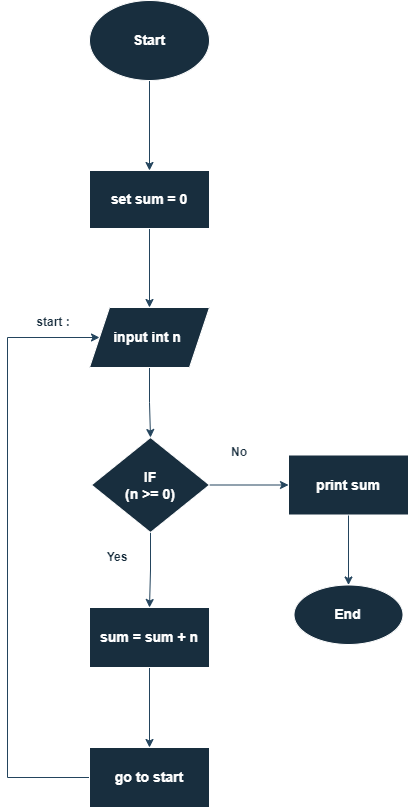

The diagram above was exported from draw.io. Its source (the exported page's mxGraphModel, read from the mxfile embedded in the PNG):
<mxGraphModel dx="1313" dy="668" grid="1" gridSize="16" guides="1" tooltips="1" connect="1" arrows="1" fold="1" page="1" pageScale="1" pageWidth="827" pageHeight="1169" math="0" shadow="0">
  <root>
    <mxCell id="0" />
    <mxCell id="1" parent="0" />
    <mxCell id="rpuyllqZKvpPJZgp-Asn-3" value="" style="edgeStyle=orthogonalEdgeStyle;rounded=0;orthogonalLoop=1;jettySize=auto;html=1;strokeColor=#23445D;" edge="1" parent="1" source="rpuyllqZKvpPJZgp-Asn-1" target="rpuyllqZKvpPJZgp-Asn-2">
      <mxGeometry relative="1" as="geometry" />
    </mxCell>
    <mxCell id="rpuyllqZKvpPJZgp-Asn-1" value="&lt;font style=&quot;font-size: 14px;&quot;&gt;Start&lt;/font&gt;" style="ellipse;whiteSpace=wrap;html=1;strokeColor=#FFFFFF;fontColor=#FFFFFF;fillColor=#182E3E;fontSize=12;fontStyle=1" vertex="1" parent="1">
      <mxGeometry x="354" y="28" width="120" height="80" as="geometry" />
    </mxCell>
    <mxCell id="rpuyllqZKvpPJZgp-Asn-6" value="" style="edgeStyle=orthogonalEdgeStyle;rounded=0;orthogonalLoop=1;jettySize=auto;html=1;strokeColor=#23445D;" edge="1" parent="1" source="rpuyllqZKvpPJZgp-Asn-2" target="rpuyllqZKvpPJZgp-Asn-5">
      <mxGeometry relative="1" as="geometry" />
    </mxCell>
    <mxCell id="rpuyllqZKvpPJZgp-Asn-13" style="edgeStyle=orthogonalEdgeStyle;rounded=0;orthogonalLoop=1;jettySize=auto;html=1;strokeColor=#23445D;exitX=0;exitY=0.5;exitDx=0;exitDy=0;entryX=0;entryY=0.5;entryDx=0;entryDy=0;" edge="1" parent="1" source="rpuyllqZKvpPJZgp-Asn-11" target="rpuyllqZKvpPJZgp-Asn-5">
      <mxGeometry relative="1" as="geometry">
        <mxPoint x="288" y="480" as="targetPoint" />
        <mxPoint x="272" y="640" as="sourcePoint" />
        <Array as="points">
          <mxPoint x="272" y="805" />
          <mxPoint x="272" y="365" />
        </Array>
      </mxGeometry>
    </mxCell>
    <mxCell id="rpuyllqZKvpPJZgp-Asn-2" value="set sum = 0" style="whiteSpace=wrap;html=1;fillColor=#182E3E;strokeColor=#FFFFFF;fontColor=#FFFFFF;fontStyle=1;fontSize=14;" vertex="1" parent="1">
      <mxGeometry x="354" y="198" width="120" height="58" as="geometry" />
    </mxCell>
    <mxCell id="rpuyllqZKvpPJZgp-Asn-8" value="" style="edgeStyle=orthogonalEdgeStyle;rounded=0;orthogonalLoop=1;jettySize=auto;html=1;strokeColor=#23445D;" edge="1" parent="1" source="rpuyllqZKvpPJZgp-Asn-5" target="rpuyllqZKvpPJZgp-Asn-7">
      <mxGeometry relative="1" as="geometry" />
    </mxCell>
    <mxCell id="rpuyllqZKvpPJZgp-Asn-5" value="input int n&amp;nbsp;" style="shape=parallelogram;perimeter=parallelogramPerimeter;whiteSpace=wrap;html=1;fixedSize=1;fontSize=14;fillColor=#182E3E;strokeColor=#FFFFFF;fontColor=#FFFFFF;fontStyle=1;" vertex="1" parent="1">
      <mxGeometry x="354" y="335" width="120" height="60" as="geometry" />
    </mxCell>
    <mxCell id="rpuyllqZKvpPJZgp-Asn-10" value="" style="edgeStyle=orthogonalEdgeStyle;rounded=0;orthogonalLoop=1;jettySize=auto;html=1;strokeColor=#23445D;" edge="1" parent="1" source="rpuyllqZKvpPJZgp-Asn-7" target="rpuyllqZKvpPJZgp-Asn-9">
      <mxGeometry relative="1" as="geometry" />
    </mxCell>
    <mxCell id="rpuyllqZKvpPJZgp-Asn-16" value="" style="edgeStyle=orthogonalEdgeStyle;rounded=0;orthogonalLoop=1;jettySize=auto;html=1;strokeColor=#23445D;" edge="1" parent="1" source="rpuyllqZKvpPJZgp-Asn-7" target="rpuyllqZKvpPJZgp-Asn-15">
      <mxGeometry relative="1" as="geometry" />
    </mxCell>
    <mxCell id="rpuyllqZKvpPJZgp-Asn-7" value="IF&lt;br&gt;(n &amp;gt;= 0)" style="rhombus;whiteSpace=wrap;html=1;fontSize=14;fillColor=#182E3E;strokeColor=#FFFFFF;fontColor=#FFFFFF;fontStyle=1;" vertex="1" parent="1">
      <mxGeometry x="356" y="465" width="118" height="95" as="geometry" />
    </mxCell>
    <mxCell id="rpuyllqZKvpPJZgp-Asn-12" value="" style="edgeStyle=orthogonalEdgeStyle;rounded=0;orthogonalLoop=1;jettySize=auto;html=1;strokeColor=#23445D;" edge="1" parent="1" source="rpuyllqZKvpPJZgp-Asn-9" target="rpuyllqZKvpPJZgp-Asn-11">
      <mxGeometry relative="1" as="geometry" />
    </mxCell>
    <mxCell id="rpuyllqZKvpPJZgp-Asn-9" value="sum = sum + n" style="whiteSpace=wrap;html=1;fontSize=14;fillColor=#182E3E;strokeColor=#FFFFFF;fontColor=#FFFFFF;fontStyle=1;" vertex="1" parent="1">
      <mxGeometry x="354" y="635" width="120" height="60" as="geometry" />
    </mxCell>
    <mxCell id="rpuyllqZKvpPJZgp-Asn-11" value="go to start" style="whiteSpace=wrap;html=1;fontSize=14;fillColor=#182E3E;strokeColor=#FFFFFF;fontColor=#FFFFFF;fontStyle=1;" vertex="1" parent="1">
      <mxGeometry x="354" y="775" width="120" height="60" as="geometry" />
    </mxCell>
    <mxCell id="rpuyllqZKvpPJZgp-Asn-14" value="No" style="text;html=1;strokeColor=none;fillColor=none;align=center;verticalAlign=middle;whiteSpace=wrap;rounded=0;fontColor=#182e3e;fontStyle=1" vertex="1" parent="1">
      <mxGeometry x="474" y="465" width="60" height="30" as="geometry" />
    </mxCell>
    <mxCell id="rpuyllqZKvpPJZgp-Asn-18" value="" style="edgeStyle=orthogonalEdgeStyle;rounded=0;orthogonalLoop=1;jettySize=auto;html=1;strokeColor=#23445D;" edge="1" parent="1" source="rpuyllqZKvpPJZgp-Asn-15" target="rpuyllqZKvpPJZgp-Asn-17">
      <mxGeometry relative="1" as="geometry" />
    </mxCell>
    <mxCell id="rpuyllqZKvpPJZgp-Asn-15" value="print sum" style="whiteSpace=wrap;html=1;fontSize=14;fillColor=#182E3E;strokeColor=#FFFFFF;fontColor=#FFFFFF;fontStyle=1;" vertex="1" parent="1">
      <mxGeometry x="553" y="482.5" width="120" height="60" as="geometry" />
    </mxCell>
    <mxCell id="rpuyllqZKvpPJZgp-Asn-17" value="End" style="ellipse;whiteSpace=wrap;html=1;fontSize=14;fillColor=#182E3E;strokeColor=#FFFFFF;fontColor=#FFFFFF;fontStyle=1;" vertex="1" parent="1">
      <mxGeometry x="558.5" y="612.5" width="109" height="59.5" as="geometry" />
    </mxCell>
    <mxCell id="rpuyllqZKvpPJZgp-Asn-19" value="start :" style="text;html=1;strokeColor=none;fillColor=none;align=center;verticalAlign=middle;whiteSpace=wrap;rounded=0;fontColor=#182e3e;fontStyle=1" vertex="1" parent="1">
      <mxGeometry x="288" y="335" width="60" height="30" as="geometry" />
    </mxCell>
    <mxCell id="rpuyllqZKvpPJZgp-Asn-20" value="Yes" style="text;html=1;strokeColor=none;fillColor=none;align=center;verticalAlign=middle;whiteSpace=wrap;rounded=0;fontColor=#182e3e;fontStyle=1" vertex="1" parent="1">
      <mxGeometry x="352" y="570" width="60" height="30" as="geometry" />
    </mxCell>
  </root>
</mxGraphModel>